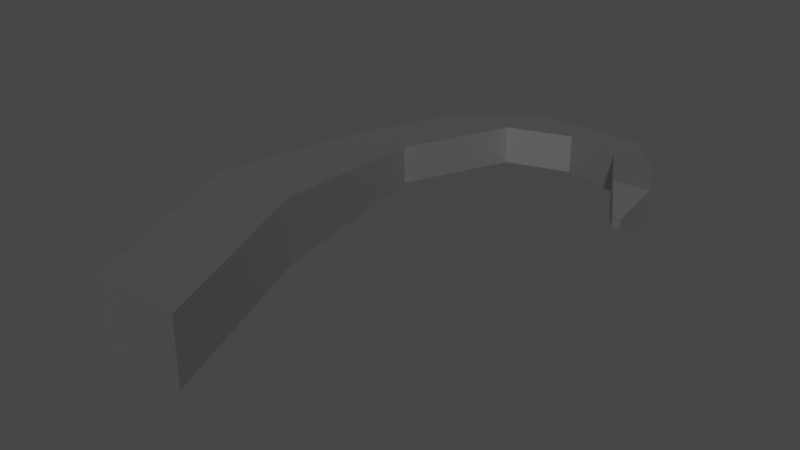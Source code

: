 # Source: suture.blend  (saved by Blender 3.3.6; exported with 4.5.12 LTS)
import bpy
from mathutils import Matrix  # noqa: F401  (used for matrix-valued properties, if any)

bpy.ops.wm.read_factory_settings(use_empty=True)
scene = bpy.context.scene
scene.name = 'Scene'

# ---- collections
col_collection = bpy.data.collections.new('Collection'); scene.collection.children.link(col_collection)

# ---- materials (node trees are filled in below, after node groups)
mat_metal = bpy.data.materials.new('metal')
mat_metal.use_transparent_shadow = False

# ---- material node trees
mat_metal.use_nodes = True; mat_metal.node_tree.nodes.clear()
_N = mat_metal.node_tree.nodes; _L = mat_metal.node_tree.links
n0 = _N.new('ShaderNodeBsdfPrincipled'); n0.name = 'Principled BSDF'; n0.location = (10, 300)
n0.distribution = 'GGX'
n0.subsurface_method = 'RANDOM_WALK_SKIN'
n0.inputs[0].default_value = (0.5204, 0.5204, 0.5204, 1.0)
n0.inputs[1].default_value = 1.0
n0.inputs[3].default_value = 1.45
n0.inputs[27].default_value = (0.0, 0.0, 0.0, 1.0)
n0.inputs[28].default_value = 1.0
n1 = _N.new('ShaderNodeOutputMaterial'); n1.name = 'Material Output'; n1.location = (300, 300)
_L.new(n0.outputs[0], n1.inputs[0])
n1.is_active_output = True

# ---- world
world_world = bpy.data.worlds.new('World'); scene.world = world_world
world_world.use_nodes = True; world_world.node_tree.nodes.clear()
_N = world_world.node_tree.nodes; _L = world_world.node_tree.links
n0 = _N.new('ShaderNodeOutputWorld'); n0.name = 'World Output'; n0.location = (300, 300)
n1 = _N.new('ShaderNodeBackground'); n1.name = 'Background'; n1.location = (10, 300)
n1.inputs[0].default_value = (0.05088, 0.05088, 0.05088, 1.0)
_L.new(n1.outputs[0], n0.inputs[0])
n0.is_active_output = True
world_world.color = (0.05088, 0.05088, 0.05088)
world_world.use_sun_shadow = False
world_world.sun_shadow_jitter_overblur = 0.0

# ---- meshes
me_cube_001 = bpy.data.meshes.new('Cube.001')
me_cube_001.from_pydata([(-0.03564, -0.5735, -0.07986), (-0.03564, -0.5735, 0.08002), (0.1741, -0.5735, -0.07986), (0.1741, -0.5735, 0.08002), (-0.1773, 0.3063, -0.04703), (-0.2101, -0.1167, -0.07986), (-0.1773, 0.3063, 0.04719), (-0.2101, -0.1167, 0.08002), (-0.03318, 0.3063, -0.04703), (-0.0003539, -0.1167, -0.07986), (-0.0003539, -0.1167, 0.08002), (-0.03318, 0.3063, 0.04719), (-0.06112, 0.5657, 0.04719), (-0.06112, 0.5657, -0.04703), (0.08301, 0.5657, -0.04703), (0.08301, 0.5657, 0.04719), (0.08045, 0.6864, 0.04719), (0.08045, 0.6864, -0.04703), (0.2246, 0.6864, -0.04703), (0.2246, 0.6864, 0.04719), (0.2377, 0.616, -0.04703), (0.2377, 0.616, 0.04719), (0.3793, 0.6866, -0.04703), (0.3793, 0.6866, 0.04719), (0.3732, 0.5837, -0.04703), (0.3732, 0.5837, 0.04719), (0.4834, 0.5645, -0.04703), (0.4834, 0.5645, 0.04719), (0.4403, 0.4645, -0.05053), (0.5027, 0.3603, -0.01296), (0.5027, 0.3603, 0.01311), (0.4403, 0.4645, 0.04369), (0.5227, 0.3616, -0.01296), (0.5303, 0.47, -0.05053), (0.5303, 0.47, 0.04369), (0.5227, 0.3616, 0.01311)], [], [(4, 6, 12, 13), (10, 7, 1, 3), (2, 3, 1, 0), (0, 1, 7, 5), (9, 10, 3, 2), (6, 4, 5, 7), (9, 5, 4, 8), (7, 10, 11, 6), (10, 9, 8, 11), (5, 9, 2, 0), (14, 18, 22, 20), (8, 4, 13, 14), (11, 8, 14, 15), (6, 11, 15, 12), (17, 16, 19, 18), (14, 13, 17, 18), (12, 15, 19, 16), (13, 12, 16, 17), (23, 21, 25, 27), (19, 15, 21, 23), (18, 19, 23, 22), (15, 14, 20, 21), (27, 25, 31, 34), (22, 23, 27, 26), (20, 22, 26, 24), (21, 20, 24, 25), (24, 26, 33, 28), (30, 29, 32, 35), (26, 27, 34, 33), (29, 30, 31, 28), (33, 34, 35, 32), (28, 33, 32, 29), (34, 31, 30, 35), (25, 24, 28, 31)])
_uv = me_cube_001.uv_layers.new(name='UVMap')
_uv.uv.foreach_set('vector', [0.4043, 0.2891, 0.5957, 0.2891, 0.5957, 0.2891, 0.4043, 0.2891, 0.625, 0.5168, 0.875, 0.5168, 0.875, 0.75, 0.625, 0.75, 0.375, 0.75, 0.625, 0.75, 0.625, 1.0, 0.375, 1.0, 0.375, 0.0, 0.625, 0.0, 0.625, 0.2332, 0.375, 0.2332, 0.375, 0.5168, 0.625, 0.5168, 0.625, 0.75, 0.375, 0.75, 0.5957, 0.2891, 0.4043, 0.2891, 0.375, 0.2332, 0.625, 0.2332, 0.375, 0.5, 0.375, 0.25, 0.4043, 0.2891, 0.4043, 0.4609, 0.625, 0.25, 0.625, 0.5, 0.5957, 0.4609, 0.5957, 0.2891, 0.625, 0.5168, 0.375, 0.5168, 0.4043, 0.4609, 0.5957, 0.4609, 0.125, 0.5168, 0.375, 0.5168, 0.375, 0.75, 0.125, 0.75, 0.4043, 0.4609, 0.4043, 0.4609, 0.4043, 0.4609, 0.4043, 0.4609, 0.4043, 0.4609, 0.4043, 0.2891, 0.4043, 0.2891, 0.4043, 0.4609, 0.5957, 0.4609, 0.4043, 0.4609, 0.4043, 0.4609, 0.5957, 0.4609, 0.5957, 0.2891, 0.5957, 0.4609, 0.5957, 0.4609, 0.5957, 0.2891, 0.4043, 0.2891, 0.5957, 0.2891, 0.5957, 0.4609, 0.4043, 0.4609, 0.4043, 0.4609, 0.4043, 0.2891, 0.4043, 0.2891, 0.4043, 0.4609, 0.5957, 0.2891, 0.5957, 0.4609, 0.5957, 0.4609, 0.5957, 0.2891, 0.4043, 0.2891, 0.5957, 0.2891, 0.5957, 0.2891, 0.4043, 0.2891, 0.5957, 0.4609, 0.5957, 0.4609, 0.5957, 0.4609, 0.5957, 0.4609, 0.5957, 0.4609, 0.5957, 0.4609, 0.5957, 0.4609, 0.5957, 0.4609, 0.4043, 0.4609, 0.5957, 0.4609, 0.5957, 0.4609, 0.4043, 0.4609, 0.5957, 0.4609, 0.4043, 0.4609, 0.4043, 0.4609, 0.5957, 0.4609, 0.5957, 0.4609, 0.5957, 0.4609, 0.5957, 0.4609, 0.5957, 0.4609, 0.4043, 0.4609, 0.5957, 0.4609, 0.5957, 0.4609, 0.4043, 0.4609, 0.4043, 0.4609, 0.4043, 0.4609, 0.4043, 0.4609, 0.4043, 0.4609, 0.5957, 0.4609, 0.4043, 0.4609, 0.4043, 0.4609, 0.5957, 0.4609, 0.4043, 0.4609, 0.4043, 0.4609, 0.4043, 0.4609, 0.4043, 0.4609, 0.5265, 0.4609, 0.4735, 0.4609, 0.4735, 0.4609, 0.5265, 0.4609, 0.4043, 0.4609, 0.5957, 0.4609, 0.5957, 0.4609, 0.4043, 0.4609, 0.4735, 0.4609, 0.5265, 0.4609, 0.5957, 0.4609, 0.4043, 0.4609, 0.4043, 0.4609, 0.5957, 0.4609, 0.5265, 0.4609, 0.4735, 0.4609, 0.4043, 0.4609, 0.4043, 0.4609, 0.4735, 0.4609, 0.4735, 0.4609, 0.5957, 0.4609, 0.5957, 0.4609, 0.5265, 0.4609, 0.5265, 0.4609, 0.5957, 0.4609, 0.4043, 0.4609, 0.4043, 0.4609, 0.5957, 0.4609])
me_cube_001.materials.append(mat_metal)
me_cube_001.update()

# ---- objects
ob_needle = bpy.data.objects.new('needle', me_cube_001)

# ---- transforms, parenting, visibility, modifiers, constraints
ob_needle.location = (0.0, 0.0, 0.0)
ob_needle.scale = (0.4679, 0.4679, 0.4679)

# ---- collection membership
col_collection.objects.link(ob_needle)

# ---- scene / render settings (as saved in the file)
scene.frame_start = 1; scene.frame_end = 250; scene.frame_set(1)
scene.render.engine = 'BLENDER_EEVEE_NEXT'
scene.cycles.sampling_pattern = 'TABULATED_SOBOL'
scene.cycles.use_light_tree = False
scene.view_settings.view_transform = 'Filmic'
bpy.context.view_layer.update()

# ---- added for rendering (the .blend has no active camera and no usable light): camera, sun
cam_auto = bpy.data.cameras.new('AutoCamera')
cam_auto.lens = 50.0
cam_auto.sensor_width = 36.0
cam_auto.clip_end = 1000.0
ob_auto_camera = bpy.data.objects.new('AutoCamera', cam_auto)
scene.collection.objects.link(ob_auto_camera)
ob_auto_camera.location = (0.711438, -0.737396, 0.50927)
ob_auto_camera.rotation_euler = (1.09748, -7.21219e-08, 0.694738)
scene.camera = ob_auto_camera
light_auto_sun = bpy.data.lights.new('AutoSun', 'SUN')
light_auto_sun.energy = 3.0
light_auto_sun.angle = 0.0523599
ob_auto_sun = bpy.data.objects.new('AutoSun', light_auto_sun)
scene.collection.objects.link(ob_auto_sun)
ob_auto_sun.rotation_euler = (0.872665, 0.174533, 0.523599)
bpy.context.view_layer.update()

